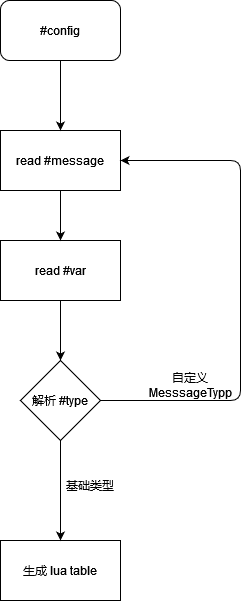

The diagram above was exported from draw.io. Its source (the exported page's mxGraphModel, read from the mxfile embedded in the PNG):
<mxGraphModel dx="1655" dy="1054" grid="1" gridSize="10" guides="1" tooltips="1" connect="1" arrows="1" fold="1" page="1" pageScale="1" pageWidth="827" pageHeight="1169" math="0" shadow="0">
  <root>
    <mxCell id="0" />
    <mxCell id="1" parent="0" />
    <mxCell id="2" value="#config" style="rounded=1;whiteSpace=wrap;html=1;" parent="1" vertex="1">
      <mxGeometry x="120" y="70" width="120" height="60" as="geometry" />
    </mxCell>
    <mxCell id="3" value="read #message" style="rounded=0;whiteSpace=wrap;html=1;" parent="1" vertex="1">
      <mxGeometry x="120" y="200" width="120" height="60" as="geometry" />
    </mxCell>
    <mxCell id="6" value="解析 #type" style="rhombus;whiteSpace=wrap;html=1;" parent="1" vertex="1">
      <mxGeometry x="140" y="430" width="80" height="80" as="geometry" />
    </mxCell>
    <mxCell id="7" value="read #var" style="rounded=0;whiteSpace=wrap;html=1;" parent="1" vertex="1">
      <mxGeometry x="120" y="310" width="120" height="60" as="geometry" />
    </mxCell>
    <mxCell id="8" value="生成 lua table" style="rounded=0;whiteSpace=wrap;html=1;" parent="1" vertex="1">
      <mxGeometry x="120" y="610" width="120" height="60" as="geometry" />
    </mxCell>
    <mxCell id="9" value="" style="endArrow=classic;html=1;exitX=0.5;exitY=1;exitDx=0;exitDy=0;entryX=0.5;entryY=0;entryDx=0;entryDy=0;" parent="1" source="6" target="8" edge="1">
      <mxGeometry width="50" height="50" relative="1" as="geometry">
        <mxPoint x="290" y="580" as="sourcePoint" />
        <mxPoint x="340" y="530" as="targetPoint" />
      </mxGeometry>
    </mxCell>
    <mxCell id="11" value="基础类型" style="text;html=1;strokeColor=none;fillColor=none;align=center;verticalAlign=middle;whiteSpace=wrap;rounded=0;" parent="1" vertex="1">
      <mxGeometry x="180" y="540" width="60" height="30" as="geometry" />
    </mxCell>
    <mxCell id="12" value="" style="endArrow=classic;html=1;exitX=0.5;exitY=1;exitDx=0;exitDy=0;" parent="1" source="7" target="6" edge="1">
      <mxGeometry width="50" height="50" relative="1" as="geometry">
        <mxPoint x="390" y="430" as="sourcePoint" />
        <mxPoint x="440" y="380" as="targetPoint" />
      </mxGeometry>
    </mxCell>
    <mxCell id="13" value="" style="endArrow=classic;html=1;exitX=1;exitY=0.5;exitDx=0;exitDy=0;" parent="1" source="6" target="3" edge="1">
      <mxGeometry width="50" height="50" relative="1" as="geometry">
        <mxPoint x="360" y="520" as="sourcePoint" />
        <mxPoint x="400" y="210" as="targetPoint" />
        <Array as="points">
          <mxPoint x="360" y="470" />
          <mxPoint x="360" y="230" />
        </Array>
      </mxGeometry>
    </mxCell>
    <mxCell id="14" value="自定义MesssageTypp" style="text;html=1;strokeColor=none;fillColor=none;align=center;verticalAlign=middle;whiteSpace=wrap;rounded=0;" parent="1" vertex="1">
      <mxGeometry x="280" y="440" width="60" height="30" as="geometry" />
    </mxCell>
    <mxCell id="15" value="" style="endArrow=classic;html=1;exitX=0.5;exitY=1;exitDx=0;exitDy=0;entryX=0.5;entryY=0;entryDx=0;entryDy=0;" parent="1" source="3" target="7" edge="1">
      <mxGeometry width="50" height="50" relative="1" as="geometry">
        <mxPoint x="30" y="330" as="sourcePoint" />
        <mxPoint x="80" y="280" as="targetPoint" />
      </mxGeometry>
    </mxCell>
    <mxCell id="16" value="" style="endArrow=classic;html=1;exitX=0.5;exitY=1;exitDx=0;exitDy=0;entryX=0.5;entryY=0;entryDx=0;entryDy=0;" parent="1" source="2" target="3" edge="1">
      <mxGeometry width="50" height="50" relative="1" as="geometry">
        <mxPoint x="280" y="150" as="sourcePoint" />
        <mxPoint x="330" y="100" as="targetPoint" />
      </mxGeometry>
    </mxCell>
  </root>
</mxGraphModel>